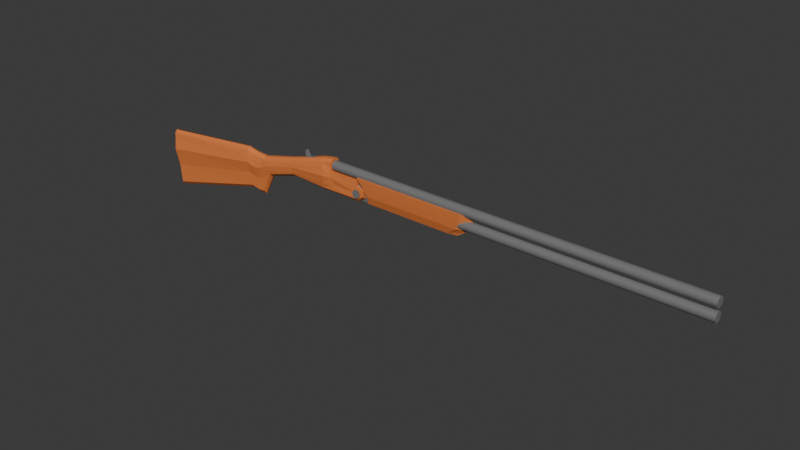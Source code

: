 # Source: shotgun.blend  (saved by Blender 4.0.36; exported with 4.5.12 LTS)
import bpy
from mathutils import Matrix  # noqa: F401  (used for matrix-valued properties, if any)

bpy.ops.wm.read_factory_settings(use_empty=True)
scene = bpy.context.scene
scene.name = 'Scene'

# ---- collections
col_collection = bpy.data.collections.new('Collection'); scene.collection.children.link(col_collection)

# ---- materials (node trees are filled in below, after node groups)
mat_metal = bpy.data.materials.new('Metal')
mat_metal.use_transparent_shadow = False
mat_wood = bpy.data.materials.new('Wood')
mat_wood.alpha_threshold = 0.0
mat_wood.use_transparent_shadow = False
mat_wood.roughness = 0.5
mat_wood.line_color = (0.0, 0.0, 0.0, 1.0)
mat_shell_casing = bpy.data.materials.new('Shell casing')
mat_shell_casing.use_transparent_shadow = False
mat_brass = bpy.data.materials.new('Brass')
mat_brass.use_transparent_shadow = False

# ---- material node trees
mat_metal.use_nodes = True; mat_metal.node_tree.nodes.clear()
_N = mat_metal.node_tree.nodes; _L = mat_metal.node_tree.links
n0 = _N.new('ShaderNodeBsdfPrincipled'); n0.name = 'Principled BSDF'; n0.location = (10, 300)
n0.inputs[0].default_value = (0.1838, 0.1838, 0.1838, 1.0)
n0.inputs[3].default_value = 1.45
n1 = _N.new('ShaderNodeOutputMaterial'); n1.name = 'Material Output'; n1.location = (300, 300)
_L.new(n0.outputs[0], n1.inputs[0])
n1.is_active_output = True
mat_wood.use_nodes = True; mat_wood.node_tree.nodes.clear()
_N = mat_wood.node_tree.nodes; _L = mat_wood.node_tree.links
n0 = _N.new('ShaderNodeOutputMaterial'); n0.name = 'Material Output'; n0.location = (300, 300)
n1 = _N.new('ShaderNodeBsdfPrincipled'); n1.name = 'Principled BSDF'; n1.location = (10, 300)
n1.inputs[0].default_value = (0.8005, 0.2161, 0.05494, 1.0)
n1.inputs[3].default_value = 1.45
_L.new(n1.outputs[0], n0.inputs[0])
n0.is_active_output = True
mat_shell_casing.use_nodes = True; mat_shell_casing.node_tree.nodes.clear()
_N = mat_shell_casing.node_tree.nodes; _L = mat_shell_casing.node_tree.links
n0 = _N.new('ShaderNodeBsdfPrincipled'); n0.name = 'Principled BSDF'; n0.location = (10, 300)
n0.inputs[0].default_value = (0.8003, 0.002885, 0.0, 1.0)
n0.inputs[2].default_value = 1.0
n0.inputs[3].default_value = 1.45
n1 = _N.new('ShaderNodeOutputMaterial'); n1.name = 'Material Output'; n1.location = (300, 300)
_L.new(n0.outputs[0], n1.inputs[0])
n1.is_active_output = True
mat_brass.use_nodes = True; mat_brass.node_tree.nodes.clear()
_N = mat_brass.node_tree.nodes; _L = mat_brass.node_tree.links
n0 = _N.new('ShaderNodeBsdfPrincipled'); n0.name = 'Principled BSDF'; n0.location = (10, 300)
n0.inputs[0].default_value = (0.8002, 0.6309, 0.08399, 1.0)
n0.inputs[1].default_value = 1.0
n0.inputs[2].default_value = 0.2398
n0.inputs[3].default_value = 1.45
n1 = _N.new('ShaderNodeOutputMaterial'); n1.name = 'Material Output'; n1.location = (300, 300)
_L.new(n0.outputs[0], n1.inputs[0])
n1.is_active_output = True

# ---- world
world_world = bpy.data.worlds.new('World'); scene.world = world_world
world_world.use_nodes = True; world_world.node_tree.nodes.clear()
_N = world_world.node_tree.nodes; _L = world_world.node_tree.links
n0 = _N.new('ShaderNodeOutputWorld'); n0.name = 'World Output'; n0.location = (300, 300)
n1 = _N.new('ShaderNodeBackground'); n1.name = 'Background'; n1.location = (10, 300)
n1.inputs[0].default_value = (0.05088, 0.05088, 0.05088, 1.0)
_L.new(n1.outputs[0], n0.inputs[0])
n0.is_active_output = True
world_world.color = (0.05088, 0.05088, 0.05088)
world_world.use_sun_shadow = False
world_world.sun_shadow_jitter_overblur = 0.0

# ---- meshes
me_cylinder = bpy.data.meshes.new('Cylinder')
me_cylinder.from_pydata([(-0.135, 0.03636, -0.02372), (1.65, 0.03636, -0.02372), (-0.135, 0.03566, -0.03081), (1.65, 0.03566, -0.03081), (-0.135, 0.03359, -0.03763), (1.65, 0.03359, -0.03763), (-0.135, 0.03023, -0.04392), (1.65, 0.03023, -0.04392), (-0.135, 0.02571, -0.04943), (1.65, 0.02571, -0.04943), (-0.135, 0.0202, -0.05395), (1.65, 0.0202, -0.05395), (-0.135, 0.01391, -0.05731), (1.65, 0.01391, -0.05731), (-0.135, 0.007093, -0.05938), (1.65, 0.007093, -0.05938), (-0.135, 1.795e-09, -0.06008), (1.65, 1.795e-09, -0.06008), (-0.135, -0.007093, -0.05938), (1.65, -0.007093, -0.05938), (-0.135, -0.01391, -0.05731), (1.65, -0.01391, -0.05731), (-0.135, -0.0202, -0.05395), (1.65, -0.0202, -0.05395), (-0.135, -0.02571, -0.04943), (1.65, -0.02571, -0.04943), (-0.135, -0.03023, -0.04392), (1.65, -0.03023, -0.04392), (-0.135, -0.03359, -0.03763), (1.65, -0.03359, -0.03763), (-0.135, -0.03566, -0.03081), (1.65, -0.03566, -0.03081), (-0.135, -0.03636, -0.02372), (1.65, -0.03636, -0.02372), (-0.135, -0.03566, -0.01662), (1.65, -0.03566, -0.01662), (-0.135, -0.03359, -0.009803), (1.65, -0.03359, -0.009803), (-0.135, -0.03023, -0.003517), (1.65, -0.03023, -0.003517), (-0.135, -0.02571, 0.001993), (1.65, -0.02571, 0.001993), (-0.135, -0.0202, 0.006514), (1.65, -0.0202, 0.006514), (-0.135, -0.01391, 0.009874), (1.65, -0.01391, 0.009874), (-0.135, -0.007093, 0.01194), (1.65, -0.007093, 0.01194), (-0.135, 1.795e-09, 0.01264), (1.65, 1.795e-09, 0.01264), (-0.135, 0.007093, 0.01194), (1.65, 0.007093, 0.01194), (-0.135, 0.01391, 0.009874), (1.65, 0.01391, 0.009874), (-0.135, 0.0202, 0.006514), (1.65, 0.0202, 0.006514), (-0.135, 0.02571, 0.001993), (1.65, 0.02571, 0.001993), (-0.135, 0.03023, -0.003517), (1.65, 0.03023, -0.003517), (-0.135, 0.03359, -0.009803), (1.65, 0.03359, -0.009803), (-0.135, 0.03566, -0.01662), (1.65, 0.03566, -0.01662), (-1.151, 0.03636, 0.07038), (1.65, 0.03636, 0.07038), (-1.151, 0.03566, 0.06329), (1.65, 0.03566, 0.06329), (-1.151, 0.03359, 0.05647), (1.65, 0.03359, 0.05647), (-1.151, 0.03023, 0.05018), (1.65, 0.03023, 0.05018), (-1.151, 0.02571, 0.04467), (1.65, 0.02571, 0.04467), (-1.151, 0.0202, 0.04015), (1.65, 0.0202, 0.04015), (-1.151, 0.01391, 0.03679), (1.65, 0.01391, 0.03679), (-1.151, 0.007093, 0.03472), (1.65, 0.007093, 0.03472), (-1.151, 1.795e-09, 0.03402), (1.65, 1.795e-09, 0.03402), (-1.151, -0.007093, 0.03472), (1.65, -0.007093, 0.03472), (-1.151, -0.01391, 0.03679), (1.65, -0.01391, 0.03679), (-1.151, -0.0202, 0.04015), (1.65, -0.0202, 0.04015), (-1.151, -0.02571, 0.04467), (1.65, -0.02571, 0.04467), (-1.151, -0.03023, 0.05018), (1.65, -0.03023, 0.05018), (-1.151, -0.03359, 0.05647), (1.65, -0.03359, 0.05647), (-1.151, -0.03566, 0.06329), (1.65, -0.03566, 0.06329), (-1.151, -0.03636, 0.07038), (1.65, -0.03636, 0.07038), (-1.151, -0.03566, 0.07747), (1.65, -0.03566, 0.07747), (-1.151, -0.03359, 0.08429), (1.65, -0.03359, 0.08429), (-1.151, -0.03023, 0.09058), (1.65, -0.03023, 0.09058), (-1.151, -0.02571, 0.09609), (1.65, -0.02571, 0.09609), (-1.151, -0.0202, 0.1006), (1.65, -0.0202, 0.1006), (-1.151, -0.01391, 0.104), (1.65, -0.01391, 0.104), (-1.151, -0.007093, 0.106), (1.65, -0.007093, 0.106), (-1.151, 1.795e-09, 0.1067), (1.65, 1.795e-09, 0.1067), (-1.151, 0.007093, 0.106), (1.65, 0.007093, 0.106), (-1.151, 0.01391, 0.104), (1.65, 0.01391, 0.104), (-1.151, 0.0202, 0.1006), (1.65, 0.0202, 0.1006), (-1.151, 0.02571, 0.09609), (1.65, 0.02571, 0.09609), (-1.151, 0.03023, 0.09058), (1.65, 0.03023, 0.09058), (-1.151, 0.03359, 0.08429), (1.65, 0.03359, 0.08429), (-1.151, 0.03566, 0.07747), (1.65, 0.03566, 0.07747), (-0.9197, -0.04725, 0.05922), (-0.9197, 0.04725, 0.05922), (-0.0627, -0.04725, 0.05922), (-0.0627, 0.04725, 0.05922), (-0.07997, 0.04125, -0.0001066), (-0.8709, 0.04125, -3.013e-05), (-0.8709, -0.04125, -3.014e-05), (-0.07997, -0.04125, -0.0001066), (-0.847, -0.01395, -0.1193), (-0.8403, -0.03336, -0.05928), (-0.8403, 0.03336, -0.05928), (-0.847, 0.01395, -0.1193), (-0.09893, -0.03336, -0.05943), (-0.1777, -0.01395, -0.1194), (-0.09893, 0.03336, -0.05943), (-0.1777, 0.01395, -0.1194), (-0.9197, 0.0, 0.05922), (0.02428, 0.0, 0.05922), (-0.8709, 0.0, -3.013e-05), (0.0002946, 0.0, -0.0001143), (-0.847, 0.0, -0.1193), (-0.02369, 0.0, -0.05945), (-0.1098, 0.0, -0.1194), (-0.01921, -0.02363, 0.05922), (-0.03984, -0.02063, -0.0001105), (-0.847, -0.006974, -0.1193), (-0.06131, -0.01668, -0.05944), (-0.9197, -0.02363, 0.05922), (-0.8709, -0.02063, -3.013e-05), (-0.8403, -0.01668, -0.05928), (-0.1438, -0.006974, -0.1194), (-0.9197, 0.02363, 0.05922), (-0.8709, 0.02063, -3.013e-05), (-0.8403, 0.01668, -0.05928), (-0.1438, 0.006974, -0.1194), (-0.01921, 0.02363, 0.05922), (-0.03984, 0.02063, -0.0001105), (-0.847, 0.006974, -0.1193), (-0.06131, 0.01668, -0.05944), (-0.957, -0.02063, -3.013e-05), (-0.957, 0.0, -3.013e-05), (-0.9888, -0.01668, -0.05928), (-0.9888, 0.0, -0.05928), (-0.9671, 0.006974, -0.1193), (-0.9671, 0.0, -0.1193), (-0.9671, -0.006974, -0.1193), (-0.957, 0.02063, -3.013e-05), (-0.9888, 0.01668, -0.05928), (-1.151, 0.02863, 0.07038), (-1.151, 0.02808, 0.06479), (-1.151, 0.02645, 0.05942), (-1.151, 0.02381, 0.05447), (-1.151, 0.02025, 0.05013), (-1.151, 0.01591, 0.04657), (-1.151, 0.01096, 0.04393), (-1.151, 0.005586, 0.0423), (-1.151, 1.376e-09, 0.04175), (-1.151, -0.005586, 0.0423), (-1.151, -0.01096, 0.04393), (-1.151, -0.01591, 0.04657), (-1.151, -0.02025, 0.05013), (-1.151, -0.02381, 0.05447), (-1.151, -0.02645, 0.05942), (-1.151, -0.02808, 0.06479), (-1.151, -0.02863, 0.07038), (-1.151, -0.02808, 0.07597), (-1.151, -0.02645, 0.08134), (-1.151, -0.02381, 0.08629), (-1.151, -0.02025, 0.09063), (-1.151, -0.01591, 0.09419), (-1.151, -0.01096, 0.09683), (-1.151, -0.005586, 0.09846), (-1.151, 1.376e-09, 0.09901), (-1.151, 0.005586, 0.09846), (-1.151, 0.01096, 0.09683), (-1.151, 0.01591, 0.09419), (-1.151, 0.02025, 0.09063), (-1.151, 0.02381, 0.08629), (-1.151, 0.02645, 0.08134), (-1.151, 0.02808, 0.07597), (-1.025, 0.02863, 0.07038), (-1.025, 0.02808, 0.06479), (-1.025, 0.02645, 0.05942), (-1.025, 0.02381, 0.05447), (-1.025, 0.02025, 0.05013), (-1.025, 0.01591, 0.04657), (-1.025, 0.01096, 0.04393), (-1.025, 0.005586, 0.0423), (-1.025, -1.369e-07, 0.04175), (-1.025, -0.005586, 0.0423), (-1.025, -0.01096, 0.04393), (-1.025, -0.01591, 0.04657), (-1.025, -0.02025, 0.05013), (-1.025, -0.02381, 0.05447), (-1.025, -0.02645, 0.05942), (-1.025, -0.02808, 0.06479), (-1.025, -0.02863, 0.07038), (-1.025, -0.02808, 0.07597), (-1.025, -0.02645, 0.08134), (-1.025, -0.02381, 0.08629), (-1.025, -0.02025, 0.09063), (-1.025, -0.01591, 0.09419), (-1.025, -0.01096, 0.09683), (-1.025, -0.005586, 0.09846), (-1.025, -1.369e-07, 0.09901), (-1.025, 0.005586, 0.09846), (-1.025, 0.01096, 0.09683), (-1.025, 0.01591, 0.09419), (-1.025, 0.02025, 0.09063), (-1.025, 0.02381, 0.08629), (-1.025, 0.02645, 0.08134), (-1.025, 0.02808, 0.07597)], [], [(0, 1, 3, 2), (2, 3, 5, 4), (4, 5, 7, 6), (6, 7, 9, 8), (8, 9, 11, 10), (10, 11, 13, 12), (12, 13, 15, 14), (14, 15, 17, 16), (16, 17, 19, 18), (18, 19, 21, 20), (20, 21, 23, 22), (22, 23, 25, 24), (24, 25, 27, 26), (26, 27, 29, 28), (28, 29, 31, 30), (30, 31, 33, 32), (32, 33, 35, 34), (34, 35, 37, 36), (36, 37, 39, 38), (38, 39, 41, 40), (40, 41, 43, 42), (42, 43, 45, 44), (44, 45, 47, 46), (46, 47, 49, 48), (48, 49, 51, 50), (50, 51, 53, 52), (52, 53, 55, 54), (54, 55, 57, 56), (56, 57, 59, 58), (58, 59, 61, 60), (3, 1, 63, 61, 59, 57, 55, 53, 51, 49, 47, 45, 43, 41, 39, 37, 35, 33, 31, 29, 27, 25, 23, 21, 19, 17, 15, 13, 11, 9, 7, 5), (60, 61, 63, 62), (62, 63, 1, 0), (0, 2, 4, 6, 8, 10, 12, 14, 16, 18, 20, 22, 24, 26, 28, 30, 32, 34, 36, 38, 40, 42, 44, 46, 48, 50, 52, 54, 56, 58, 60, 62), (64, 65, 67, 66), (66, 67, 69, 68), (68, 69, 71, 70), (70, 71, 73, 72), (72, 73, 75, 74), (74, 75, 77, 76), (76, 77, 79, 78), (78, 79, 81, 80), (80, 81, 83, 82), (82, 83, 85, 84), (84, 85, 87, 86), (86, 87, 89, 88), (88, 89, 91, 90), (90, 91, 93, 92), (92, 93, 95, 94), (94, 95, 97, 96), (96, 97, 99, 98), (98, 99, 101, 100), (100, 101, 103, 102), (102, 103, 105, 104), (104, 105, 107, 106), (106, 107, 109, 108), (108, 109, 111, 110), (110, 111, 113, 112), (112, 113, 115, 114), (114, 115, 117, 116), (116, 117, 119, 118), (118, 119, 121, 120), (120, 121, 123, 122), (122, 123, 125, 124), (67, 65, 127, 125, 123, 121, 119, 117, 115, 113, 111, 109, 107, 105, 103, 101, 99, 97, 95, 93, 91, 89, 87, 85, 83, 81, 79, 77, 75, 73, 71, 69), (124, 125, 127, 126), (126, 127, 65, 64), (80, 82, 185, 184), (160, 159, 129, 133), (140, 135, 134, 137), (152, 151, 130, 135), (133, 129, 131, 132), (151, 155, 128, 130), (135, 130, 128, 134), (161, 138, 139, 165), (138, 142, 143, 139), (154, 140, 141, 158), (140, 137, 136, 141), (165, 139, 143, 162), (138, 133, 132, 142), (154, 152, 135, 140), (161, 160, 133, 138), (146, 160, 174, 168), (166, 164, 147, 149), (153, 148, 150, 158), (166, 149, 150, 162), (160, 161, 175, 174), (163, 159, 144, 145), (164, 163, 145, 147), (156, 155, 144, 146), (134, 128, 155, 156), (137, 157, 153, 136), (136, 153, 158, 141), (137, 134, 156, 157), (149, 147, 152, 154), (149, 154, 158, 150), (145, 144, 155, 151), (147, 145, 151, 152), (132, 131, 163, 164), (131, 129, 159, 163), (142, 166, 162, 143), (142, 132, 164, 166), (156, 146, 168, 167), (148, 165, 162, 150), (161, 165, 171, 175), (146, 144, 159, 160), (169, 167, 168, 170), (169, 170, 172, 173), (170, 168, 174, 175), (170, 175, 171, 172), (148, 153, 173, 172), (157, 156, 167, 169), (165, 148, 172, 171), (153, 157, 169, 173), (187, 188, 220, 219), (98, 100, 194, 193), (116, 118, 203, 202), (72, 74, 181, 180), (90, 92, 190, 189), (108, 110, 199, 198), (64, 66, 177, 176), (126, 64, 176, 207), (82, 84, 186, 185), (100, 102, 195, 194), (118, 120, 204, 203), (74, 76, 182, 181), (92, 94, 191, 190), (110, 112, 200, 199), (66, 68, 178, 177), (84, 86, 187, 186), (102, 104, 196, 195), (120, 122, 205, 204), (76, 78, 183, 182), (94, 96, 192, 191), (112, 114, 201, 200), (68, 70, 179, 178), (86, 88, 188, 187), (104, 106, 197, 196), (122, 124, 206, 205), (78, 80, 184, 183), (96, 98, 193, 192), (114, 116, 202, 201), (70, 72, 180, 179), (88, 90, 189, 188), (106, 108, 198, 197), (124, 126, 207, 206), (208, 209, 210, 211, 212, 213, 214, 215, 216, 217, 218, 219, 220, 221, 222, 223, 224, 225, 226, 227, 228, 229, 230, 231, 232, 233, 234, 235, 236, 237, 238, 239), (201, 202, 234, 233), (188, 189, 221, 220), (202, 203, 235, 234), (189, 190, 222, 221), (176, 177, 209, 208), (203, 204, 236, 235), (190, 191, 223, 222), (177, 178, 210, 209), (204, 205, 237, 236), (191, 192, 224, 223), (178, 179, 211, 210), (205, 206, 238, 237), (192, 193, 225, 224), (179, 180, 212, 211), (206, 207, 239, 238), (193, 194, 226, 225), (180, 181, 213, 212), (207, 176, 208, 239), (194, 195, 227, 226), (181, 182, 214, 213), (195, 196, 228, 227), (182, 183, 215, 214), (196, 197, 229, 228), (183, 184, 216, 215), (197, 198, 230, 229), (184, 185, 217, 216), (198, 199, 231, 230), (185, 186, 218, 217), (199, 200, 232, 231), (186, 187, 219, 218), (200, 201, 233, 232)])
me_cylinder.polygons.foreach_set('material_index', [0, 0, 0, 0, 0, 0, 0, 0, 0, 0, 0, 0, 0, 0, 0, 0, 0, 0, 0, 0, 0, 0, 0, 0, 0, 0, 0, 0, 0, 0, 0, 0, 0, 0, 0, 0, 0, 0, 0, 0, 0, 0, 0, 0, 0, 0, 0, 0, 0, 0, 0, 0, 0, 0, 0, 0, 0, 0, 0, 0, 0, 0, 0, 0, 0, 0, 0, 0, 1, 1, 1, 1, 1, 1, 1, 1, 1, 1, 1, 1, 1, 1, 0, 1, 1, 1, 0, 1, 1, 1, 1, 1, 1, 1, 1, 1, 1, 1, 1, 1, 1, 1, 0, 1, 0, 1, 0, 1, 0, 1, 0, 0, 0, 0, 0, 0, 0, 0, 0, 0, 0, 0, 0, 0, 0, 0, 0, 0, 0, 0, 0, 0, 0, 0, 0, 0, 0, 0, 0, 0, 0, 0, 0, 0, 0, 0, 0, 0, 0, 0, 0, 0, 0, 0, 0, 0, 0, 0, 0, 0, 0, 0, 0, 0, 0, 0, 0, 0, 0, 0, 0, 0, 0, 0, 0, 0, 0, 0])
_uv = me_cylinder.uv_layers.new(name='UVMap')
_uv.uv.foreach_set('vector', [1.0, 0.5, 1.0, 1.0, 0.9688, 1.0, 0.9688, 0.5, 0.9688, 0.5, 0.9688, 1.0, 0.9375, 1.0, 0.9375, 0.5, 0.9375, 0.5, 0.9375, 1.0, 0.9062, 1.0, 0.9062, 0.5, 0.9062, 0.5, 0.9062, 1.0, 0.875, 1.0, 0.875, 0.5, 0.875, 0.5, 0.875, 1.0, 0.8438, 1.0, 0.8438, 0.5, 0.8438, 0.5, 0.8438, 1.0, 0.8125, 1.0, 0.8125, 0.5, 0.8125, 0.5, 0.8125, 1.0, 0.7812, 1.0, 0.7812, 0.5, 0.7812, 0.5, 0.7812, 1.0, 0.75, 1.0, 0.75, 0.5, 0.75, 0.5, 0.75, 1.0, 0.7188, 1.0, 0.7188, 0.5, 0.7188, 0.5, 0.7188, 1.0, 0.6875, 1.0, 0.6875, 0.5, 0.6875, 0.5, 0.6875, 1.0, 0.6562, 1.0, 0.6562, 0.5, 0.6562, 0.5, 0.6562, 1.0, 0.625, 1.0, 0.625, 0.5, 0.625, 0.5, 0.625, 1.0, 0.5938, 1.0, 0.5938, 0.5, 0.5938, 0.5, 0.5938, 1.0, 0.5625, 1.0, 0.5625, 0.5, 0.5625, 0.5, 0.5625, 1.0, 0.5312, 1.0, 0.5312, 0.5, 0.5312, 0.5, 0.5312, 1.0, 0.5, 1.0, 0.5, 0.5, 0.5, 0.5, 0.5, 1.0, 0.4688, 1.0, 0.4688, 0.5, 0.4688, 0.5, 0.4688, 1.0, 0.4375, 1.0, 0.4375, 0.5, 0.4375, 0.5, 0.4375, 1.0, 0.4062, 1.0, 0.4062, 0.5, 0.4062, 0.5, 0.4062, 1.0, 0.375, 1.0, 0.375, 0.5, 0.375, 0.5, 0.375, 1.0, 0.3438, 1.0, 0.3438, 0.5, 0.3438, 0.5, 0.3438, 1.0, 0.3125, 1.0, 0.3125, 0.5, 0.3125, 0.5, 0.3125, 1.0, 0.2812, 1.0, 0.2812, 0.5, 0.2812, 0.5, 0.2812, 1.0, 0.25, 1.0, 0.25, 0.5, 0.25, 0.5, 0.25, 1.0, 0.2188, 1.0, 0.2188, 0.5, 0.2188, 0.5, 0.2188, 1.0, 0.1875, 1.0, 0.1875, 0.5, 0.1875, 0.5, 0.1875, 1.0, 0.1562, 1.0, 0.1562, 0.5, 0.1562, 0.5, 0.1562, 1.0, 0.125, 1.0, 0.125, 0.5, 0.125, 0.5, 0.125, 1.0, 0.09375, 1.0, 0.09375, 0.5, 0.09375, 0.5, 0.09375, 1.0, 0.0625, 1.0, 0.0625, 0.5, 0.2968, 0.4854, 0.25, 0.49, 0.2032, 0.4854, 0.1582, 0.4717, 0.1167, 0.4496, 0.08029, 0.4197, 0.05045, 0.3833, 0.02827, 0.3418, 0.01461, 0.2968, 0.01, 0.25, 0.01461, 0.2032, 0.02827, 0.1582, 0.05045, 0.1167, 0.08029, 0.08029, 0.1167, 0.05045, 0.1582, 0.02827, 0.2032, 0.01461, 0.25, 0.01, 0.2968, 0.01461, 0.3418, 0.02827, 0.3833, 0.05045, 0.4197, 0.08029, 0.4496, 0.1167, 0.4717, 0.1582, 0.4854, 0.2032, 0.49, 0.25, 0.4854, 0.2968, 0.4717, 0.3418, 0.4496, 0.3833, 0.4197, 0.4197, 0.3833, 0.4496, 0.3418, 0.4717, 0.0625, 0.5, 0.0625, 1.0, 0.03125, 1.0, 0.03125, 0.5, 0.03125, 0.5, 0.03125, 1.0, 0.0, 1.0, 0.0, 0.5, 0.75, 0.49, 0.7968, 0.4854, 0.8418, 0.4717, 0.8833, 0.4496, 0.9197, 0.4197, 0.9496, 0.3833, 0.9717, 0.3418, 0.9854, 0.2968, 0.99, 0.25, 0.9854, 0.2032, 0.9717, 0.1582, 0.9496, 0.1167, 0.9197, 0.08029, 0.8833, 0.05045, 0.8418, 0.02827, 0.7968, 0.01461, 0.75, 0.01, 0.7032, 0.01461, 0.6582, 0.02827, 0.6167, 0.05045, 0.5803, 0.08029, 0.5504, 0.1167, 0.5283, 0.1582, 0.5146, 0.2032, 0.51, 0.25, 0.5146, 0.2968, 0.5283, 0.3418, 0.5504, 0.3833, 0.5803, 0.4197, 0.6167, 0.4496, 0.6582, 0.4717, 0.7032, 0.4854, 1.0, 0.5, 1.0, 1.0, 0.9688, 1.0, 0.9688, 0.5, 0.9688, 0.5, 0.9688, 1.0, 0.9375, 1.0, 0.9375, 0.5, 0.9375, 0.5, 0.9375, 1.0, 0.9062, 1.0, 0.9062, 0.5, 0.9062, 0.5, 0.9062, 1.0, 0.875, 1.0, 0.875, 0.5, 0.875, 0.5, 0.875, 1.0, 0.8438, 1.0, 0.8438, 0.5, 0.8438, 0.5, 0.8438, 1.0, 0.8125, 1.0, 0.8125, 0.5, 0.8125, 0.5, 0.8125, 1.0, 0.7812, 1.0, 0.7812, 0.5, 0.7812, 0.5, 0.7812, 1.0, 0.75, 1.0, 0.75, 0.5, 0.75, 0.5, 0.75, 1.0, 0.7188, 1.0, 0.7188, 0.5, 0.7188, 0.5, 0.7188, 1.0, 0.6875, 1.0, 0.6875, 0.5, 0.6875, 0.5, 0.6875, 1.0, 0.6562, 1.0, 0.6562, 0.5, 0.6562, 0.5, 0.6562, 1.0, 0.625, 1.0, 0.625, 0.5, 0.625, 0.5, 0.625, 1.0, 0.5938, 1.0, 0.5938, 0.5, 0.5938, 0.5, 0.5938, 1.0, 0.5625, 1.0, 0.5625, 0.5, 0.5625, 0.5, 0.5625, 1.0, 0.5312, 1.0, 0.5312, 0.5, 0.5312, 0.5, 0.5312, 1.0, 0.5, 1.0, 0.5, 0.5, 0.5, 0.5, 0.5, 1.0, 0.4688, 1.0, 0.4688, 0.5, 0.4688, 0.5, 0.4688, 1.0, 0.4375, 1.0, 0.4375, 0.5, 0.4375, 0.5, 0.4375, 1.0, 0.4062, 1.0, 0.4062, 0.5, 0.4062, 0.5, 0.4062, 1.0, 0.375, 1.0, 0.375, 0.5, 0.375, 0.5, 0.375, 1.0, 0.3438, 1.0, 0.3438, 0.5, 0.3438, 0.5, 0.3438, 1.0, 0.3125, 1.0, 0.3125, 0.5, 0.3125, 0.5, 0.3125, 1.0, 0.2812, 1.0, 0.2812, 0.5, 0.2812, 0.5, 0.2812, 1.0, 0.25, 1.0, 0.25, 0.5, 0.25, 0.5, 0.25, 1.0, 0.2188, 1.0, 0.2188, 0.5, 0.2188, 0.5, 0.2188, 1.0, 0.1875, 1.0, 0.1875, 0.5, 0.1875, 0.5, 0.1875, 1.0, 0.1562, 1.0, 0.1562, 0.5, 0.1562, 0.5, 0.1562, 1.0, 0.125, 1.0, 0.125, 0.5, 0.125, 0.5, 0.125, 1.0, 0.09375, 1.0, 0.09375, 0.5, 0.09375, 0.5, 0.09375, 1.0, 0.0625, 1.0, 0.0625, 0.5, 0.2968, 0.4854, 0.25, 0.49, 0.2032, 0.4854, 0.1582, 0.4717, 0.1167, 0.4496, 0.08029, 0.4197, 0.05045, 0.3833, 0.02827, 0.3418, 0.01461, 0.2968, 0.01, 0.25, 0.01461, 0.2032, 0.02827, 0.1582, 0.05045, 0.1167, 0.08029, 0.08029, 0.1167, 0.05045, 0.1582, 0.02827, 0.2032, 0.01461, 0.25, 0.01, 0.2968, 0.01461, 0.3418, 0.02827, 0.3833, 0.05045, 0.4197, 0.08029, 0.4496, 0.1167, 0.4717, 0.1582, 0.4854, 0.2032, 0.49, 0.25, 0.4854, 0.2968, 0.4717, 0.3418, 0.4496, 0.3833, 0.4197, 0.4197, 0.3833, 0.4496, 0.3418, 0.4717, 0.0625, 0.5, 0.0625, 1.0, 0.03125, 1.0, 0.03125, 0.5, 0.03125, 0.5, 0.03125, 1.0, 0.0, 1.0, 0.0, 0.5, 0.75, 0.5, 0.7188, 0.5, 0.7188, 0.5, 0.75, 0.5, 0.5739, 0.1875, 0.625, 0.1875, 0.625, 0.25, 0.5739, 0.25, 0.5226, 0.773, 0.5738, 0.773, 0.5739, 1.0, 0.5228, 1.0, 0.5738, 0.699, 0.6316, 0.6925, 0.6381, 0.7599, 0.5738, 0.773, 0.5739, 0.25, 0.625, 0.25, 0.6381, 0.4901, 0.5738, 0.477, 0.6316, 0.6925, 0.875, 0.6875, 0.875, 0.75, 0.6381, 0.7599, 0.5738, 0.773, 0.6381, 0.7599, 0.625, 1.0, 0.5739, 1.0, 0.4711, 0.4375, 0.4711, 0.25, 0.4711, 0.5181, 0.4711, 0.5715, 0.5228, 0.25, 0.5226, 0.477, 0.4709, 0.5782, 0.4711, 0.5181, 0.5226, 0.699, 0.5226, 0.773, 0.4709, 0.6718, 0.4709, 0.6484, 0.5226, 0.773, 0.5228, 1.0, 0.4711, 0.7319, 0.4709, 0.6718, 0.4711, 0.5715, 0.4711, 0.5181, 0.4709, 0.5782, 0.4709, 0.6016, 0.5228, 0.25, 0.5739, 0.25, 0.5738, 0.477, 0.5226, 0.477, 0.5226, 0.699, 0.5738, 0.699, 0.5738, 0.773, 0.5226, 0.773, 0.5228, 0.1875, 0.5739, 0.1875, 0.5739, 0.25, 0.5228, 0.25, 0.5739, 0.125, 0.5739, 0.1875, 0.5739, 0.1875, 0.5629, 0.125, 0.5226, 0.551, 0.5738, 0.551, 0.5738, 0.625, 0.5226, 0.625, 0.4711, 0.6785, 0.4711, 0.625, 0.4709, 0.625, 0.4709, 0.6484, 0.5226, 0.551, 0.5226, 0.625, 0.4709, 0.625, 0.4709, 0.6016, 0.5739, 0.1875, 0.5228, 0.1875, 0.5228, 0.1875, 0.5739, 0.1875, 0.6316, 0.5575, 0.875, 0.5625, 0.875, 0.625, 0.625, 0.625, 0.5738, 0.551, 0.6316, 0.5575, 0.625, 0.625, 0.5738, 0.625, 0.5739, 0.0625, 0.625, 0.0625, 0.625, 0.125, 0.5739, 0.125, 0.5739, 0.0, 0.625, 0.0, 0.625, 0.0625, 0.5739, 0.0625, 0.4711, 1.0, 0.4711, 0.8125, 0.4711, 0.6785, 0.4711, 0.7319, 0.4711, 0.7319, 0.4711, 0.6785, 0.4709, 0.6484, 0.4709, 0.6718, 0.5228, 0.0, 0.5739, 0.0, 0.5739, 0.0625, 0.5228, 0.0625, 0.5226, 0.625, 0.5738, 0.625, 0.5738, 0.699, 0.5226, 0.699, 0.5226, 0.625, 0.5226, 0.699, 0.4709, 0.6484, 0.4709, 0.625, 0.625, 0.625, 0.875, 0.625, 0.875, 0.6875, 0.6316, 0.6925, 0.5738, 0.625, 0.625, 0.625, 0.6316, 0.6925, 0.5738, 0.699, 0.5738, 0.477, 0.6381, 0.4901, 0.6316, 0.5575, 0.5738, 0.551, 0.6381, 0.4901, 0.875, 0.5, 0.875, 0.5625, 0.6316, 0.5575, 0.5226, 0.477, 0.5226, 0.551, 0.4709, 0.6016, 0.4709, 0.5782, 0.5226, 0.477, 0.5738, 0.477, 0.5738, 0.551, 0.5226, 0.551, 0.5739, 0.0625, 0.5739, 0.125, 0.5629, 0.125, 0.5739, 0.0625, 0.4711, 0.625, 0.4711, 0.5715, 0.4709, 0.6016, 0.4709, 0.625, 0.4711, 0.4375, 0.4711, 0.5715, 0.4711, 0.5715, 0.4711, 0.4375, 0.5739, 0.125, 0.625, 0.125, 0.625, 0.1875, 0.5739, 0.1875, 0.5228, 0.0625, 0.5739, 0.0625, 0.5629, 0.125, 0.5228, 0.125, 0.4711, 0.8125, 0.4711, 0.625, 0.4711, 0.625, 0.4711, 0.6785, 0.5228, 0.125, 0.5629, 0.125, 0.5739, 0.1875, 0.5228, 0.1875, 0.4711, 0.625, 0.4711, 0.4375, 0.4711, 0.5715, 0.4711, 0.625, 0.4711, 0.625, 0.4711, 0.6785, 0.4711, 0.6785, 0.4711, 0.625, 0.5228, 0.0625, 0.5739, 0.0625, 0.5739, 0.0625, 0.5228, 0.0625, 0.4711, 0.5715, 0.4711, 0.625, 0.4711, 0.625, 0.4711, 0.5715, 0.4711, 0.6785, 0.4711, 0.8125, 0.4711, 0.8125, 0.4711, 0.6785, 0.6562, 0.5, 0.625, 0.5, 0.625, 0.5, 0.6562, 0.5, 0.4688, 0.5, 0.4375, 0.5, 0.4375, 0.5, 0.4688, 0.5, 0.1875, 0.5, 0.1562, 0.5, 0.1562, 0.5, 0.1875, 0.5, 0.875, 0.5, 0.8438, 0.5, 0.8438, 0.5, 0.875, 0.5, 0.5938, 0.5, 0.5625, 0.5, 0.5625, 0.5, 0.5938, 0.5, 0.3125, 0.5, 0.2812, 0.5, 0.2812, 0.5, 0.3125, 0.5, 1.0, 0.5, 0.9688, 0.5, 0.9688, 0.5, 1.0, 0.5, 0.03125, 0.5, 0.0, 0.5, 0.0, 0.5, 0.03125, 0.5, 0.7188, 0.5, 0.6875, 0.5, 0.6875, 0.5, 0.7188, 0.5, 0.4375, 0.5, 0.4062, 0.5, 0.4062, 0.5, 0.4375, 0.5, 0.1562, 0.5, 0.125, 0.5, 0.125, 0.5, 0.1562, 0.5, 0.8438, 0.5, 0.8125, 0.5, 0.8125, 0.5, 0.8438, 0.5, 0.5625, 0.5, 0.5312, 0.5, 0.5312, 0.5, 0.5625, 0.5, 0.2812, 0.5, 0.25, 0.5, 0.25, 0.5, 0.2812, 0.5, 0.9688, 0.5, 0.9375, 0.5, 0.9375, 0.5, 0.9688, 0.5, 0.6875, 0.5, 0.6562, 0.5, 0.6562, 0.5, 0.6875, 0.5, 0.4062, 0.5, 0.375, 0.5, 0.375, 0.5, 0.4062, 0.5, 0.125, 0.5, 0.09375, 0.5, 0.09375, 0.5, 0.125, 0.5, 0.8125, 0.5, 0.7812, 0.5, 0.7812, 0.5, 0.8125, 0.5, 0.5312, 0.5, 0.5, 0.5, 0.5, 0.5, 0.5312, 0.5, 0.25, 0.5, 0.2188, 0.5, 0.2188, 0.5, 0.25, 0.5, 0.9375, 0.5, 0.9062, 0.5, 0.9062, 0.5, 0.9375, 0.5, 0.6562, 0.5, 0.625, 0.5, 0.625, 0.5, 0.6562, 0.5, 0.375, 0.5, 0.3438, 0.5, 0.3438, 0.5, 0.375, 0.5, 0.09375, 0.5, 0.0625, 0.5, 0.0625, 0.5, 0.09375, 0.5, 0.7812, 0.5, 0.75, 0.5, 0.75, 0.5, 0.7812, 0.5, 0.5, 0.5, 0.4688, 0.5, 0.4688, 0.5, 0.5, 0.5, 0.2188, 0.5, 0.1875, 0.5, 0.1875, 0.5, 0.2188, 0.5, 0.9062, 0.5, 0.875, 0.5, 0.875, 0.5, 0.9062, 0.5, 0.625, 0.5, 0.5938, 0.5, 0.5938, 0.5, 0.625, 0.5, 0.3438, 0.5, 0.3125, 0.5, 0.3125, 0.5, 0.3438, 0.5, 0.0625, 0.5, 0.03125, 0.5, 0.03125, 0.5, 0.0625, 0.5, 0.75, 0.49, 0.7968, 0.4854, 0.8418, 0.4717, 0.8833, 0.4496, 0.9197, 0.4197, 0.9496, 0.3833, 0.9717, 0.3418, 0.9854, 0.2968, 0.99, 0.25, 0.9854, 0.2032, 0.9717, 0.1582, 0.9496, 0.1167, 0.9197, 0.08029, 0.8833, 0.05045, 0.8418, 0.02827, 0.7968, 0.01461, 0.75, 0.01, 0.7032, 0.01461, 0.6582, 0.02827, 0.6167, 0.05045, 0.5803, 0.08029, 0.5504, 0.1167, 0.5283, 0.1582, 0.5146, 0.2032, 0.51, 0.25, 0.5146, 0.2968, 0.5283, 0.3418, 0.5504, 0.3833, 0.5803, 0.4197, 0.6167, 0.4496, 0.6582, 0.4717, 0.7032, 0.4854, 0.2188, 0.5, 0.1875, 0.5, 0.1875, 0.5, 0.2188, 0.5, 0.625, 0.5, 0.5938, 0.5, 0.5938, 0.5, 0.625, 0.5, 0.1875, 0.5, 0.1562, 0.5, 0.1562, 0.5, 0.1875, 0.5, 0.5938, 0.5, 0.5625, 0.5, 0.5625, 0.5, 0.5938, 0.5, 1.0, 0.5, 0.9688, 0.5, 0.9688, 0.5, 1.0, 0.5, 0.1562, 0.5, 0.125, 0.5, 0.125, 0.5, 0.1562, 0.5, 0.5625, 0.5, 0.5312, 0.5, 0.5312, 0.5, 0.5625, 0.5, 0.9688, 0.5, 0.9375, 0.5, 0.9375, 0.5, 0.9688, 0.5, 0.125, 0.5, 0.09375, 0.5, 0.09375, 0.5, 0.125, 0.5, 0.5312, 0.5, 0.5, 0.5, 0.5, 0.5, 0.5312, 0.5, 0.9375, 0.5, 0.9062, 0.5, 0.9062, 0.5, 0.9375, 0.5, 0.09375, 0.5, 0.0625, 0.5, 0.0625, 0.5, 0.09375, 0.5, 0.5, 0.5, 0.4688, 0.5, 0.4688, 0.5, 0.5, 0.5, 0.9062, 0.5, 0.875, 0.5, 0.875, 0.5, 0.9062, 0.5, 0.0625, 0.5, 0.03125, 0.5, 0.03125, 0.5, 0.0625, 0.5, 0.4688, 0.5, 0.4375, 0.5, 0.4375, 0.5, 0.4688, 0.5, 0.875, 0.5, 0.8438, 0.5, 0.8438, 0.5, 0.875, 0.5, 0.03125, 0.5, 0.0, 0.5, 0.0, 0.5, 0.03125, 0.5, 0.4375, 0.5, 0.4062, 0.5, 0.4062, 0.5, 0.4375, 0.5, 0.8438, 0.5, 0.8125, 0.5, 0.8125, 0.5, 0.8438, 0.5, 0.4062, 0.5, 0.375, 0.5, 0.375, 0.5, 0.4062, 0.5, 0.8125, 0.5, 0.7812, 0.5, 0.7812, 0.5, 0.8125, 0.5, 0.375, 0.5, 0.3438, 0.5, 0.3438, 0.5, 0.375, 0.5, 0.7812, 0.5, 0.75, 0.5, 0.75, 0.5, 0.7812, 0.5, 0.3438, 0.5, 0.3125, 0.5, 0.3125, 0.5, 0.3438, 0.5, 0.75, 0.5, 0.7188, 0.5, 0.7188, 0.5, 0.75, 0.5, 0.3125, 0.5, 0.2812, 0.5, 0.2812, 0.5, 0.3125, 0.5, 0.7188, 0.5, 0.6875, 0.5, 0.6875, 0.5, 0.7188, 0.5, 0.2812, 0.5, 0.25, 0.5, 0.25, 0.5, 0.2812, 0.5, 0.6875, 0.5, 0.6562, 0.5, 0.6562, 0.5, 0.6875, 0.5, 0.25, 0.5, 0.2188, 0.5, 0.2188, 0.5, 0.25, 0.5])
me_cylinder.materials.append(mat_metal)
me_cylinder.materials.append(mat_wood)
me_cylinder.update()
me_cube_002 = bpy.data.meshes.new('Cube.002')
me_cube_002.from_pydata([(0.09351, -0.05325, 0.03048), (0.1309, -0.04618, 0.03095), (0.1716, -0.03918, -0.05743), (0.3605, -0.03906, 0.03195), (0.3609, -0.03906, -0.05661), (0.1311, -0.04926, -0.007424), (0.07164, -0.06007, -0.00817), (0.3607, -0.03906, -0.006426), (0.4175, -0.03906, -0.05672), (0.4173, -0.03906, -0.02831), (-0.2509, -0.04638, -0.03827), (0.05635, -0.04934, -0.06532), (0.1425, -0.04066, -0.07425), (0.361, -0.03906, -0.08435), (0.4176, -0.03906, -0.06924), (-0.2431, -0.04129, -0.07479), (0.06526, -0.05043, 0.04658), (0.1316, -0.0417, 0.05994), (-0.2567, -0.04363, -0.01246), (-0.5073, -0.04638, -0.1061), (-0.493, -0.04039, -0.1446), (-0.5192, -0.04305, -0.0792), (-0.5749, -0.04638, -0.1378), (-0.5714, -0.0293, -0.2221), (-0.5736, -0.03989, -0.09474), (-0.6346, -0.04638, -0.1455), (-0.6284, -0.02918, -0.2302), (-0.6339, -0.03792, -0.09485), (-0.6972, -0.04638, -0.1265), (-0.6898, -0.02897, -0.2121), (-0.7015, -0.03805, -0.07649), (-1.513, -0.04638, -0.2449), (-1.501, -0.02537, -0.3782), (-1.519, -0.03251, -0.1742), (0.03285, -0.0003303, 0.106), (0.1309, 0.000712, 0.03098), (0.1332, -0.0001004, 0.1234), (0.0353, 0.001718, -0.1236), (0.1315, 0.002093, -0.1242), (0.3605, 0.001584, 0.03194), (0.3611, 0.002961, -0.1229), (0.3607, 0.001925, -0.006429), (0.4178, 0.002856, -0.08664), (0.4175, 0.00259, -0.05672), (0.4173, 0.002337, -0.02831), (-0.264, -0.000703, 0.01979), (-0.2351, 0.0005791, -0.1121), (0.4176, 0.002701, -0.06924), (0.1316, 0.0004576, 0.05994), (-0.535, -0.001159, -0.04592), (-0.4786, 0.0002849, -0.1841), (-0.5743, -0.001355, -0.04074), (-0.5564, 0.001423, -0.346), (-0.6362, -0.001651, -0.0342), (-0.6053, 0.001272, -0.35), (-0.7066, -0.002075, -0.01685), (-0.6795, 0.0008377, -0.3331), (-1.526, -0.004489, -0.09884), (-1.485, -0.0003732, -0.5448), (-1.501, -0.001911, -0.3782), (-1.519, -0.003794, -0.1742), (-1.513, -0.003143, -0.2448), (0.03284, -0.01833, 0.106), (0.04366, -0.04044, 0.08619), (0.1332, -0.01833, 0.1235), (0.1326, -0.03906, 0.1017), (0.04245, -0.04022, -0.1038), (0.0353, -0.01833, -0.1236), (0.1315, -0.01833, -0.1242), (0.136, -0.03907, -0.1041), (0.3611, -0.03906, -0.1026), (0.3611, -0.01833, -0.1229), (0.4176, -0.03906, -0.06924), (0.4178, -0.01833, -0.08664), (-0.264, -0.01389, 0.01974), (-0.2591, -0.04132, -0.001935), (-0.2394, -0.03673, -0.09219), (-0.2351, -0.00994, -0.1121), (-0.535, -0.01219, -0.04596), (-0.5252, -0.03985, -0.06666), (-0.4786, -0.008283, -0.1841), (-0.4854, -0.03456, -0.1654), (-0.5743, -0.006395, -0.04072), (-0.574, -0.0309, -0.06043), (-0.5594, -0.02537, -0.3212), (-0.5564, -0.004636, -0.346), (-0.6362, -0.004711, -0.03416), (-0.6355, -0.02789, -0.05411), (-0.6099, -0.02537, -0.3258), (-0.6053, -0.004636, -0.35), (-0.7066, -0.004731, -0.01681), (-0.7049, -0.0282, -0.03709), (-0.6815, -0.02537, -0.3098), (-0.6795, -0.004636, -0.3331), (-1.524, -0.02537, -0.1191), (-1.526, -0.004636, -0.09878), (-1.485, -0.004636, -0.5448), (-1.488, -0.02537, -0.5216), (0.3587, 0.04576, -0.03181), (0.3587, -0.04744, -0.03181), (0.3808, 0.04576, -0.04097), (0.3808, -0.04744, -0.04097), (0.39, 0.04576, -0.06307), (0.39, -0.04744, -0.06307), (0.3808, 0.04576, -0.08518), (0.3808, -0.04744, -0.08518), (0.3587, 0.04576, -0.09434), (0.3587, -0.04744, -0.09434), (0.3366, 0.04576, -0.08518), (0.3366, -0.04744, -0.08518), (0.3275, 0.04576, -0.06307), (0.3275, -0.04744, -0.06307), (0.3366, 0.04576, -0.04097), (0.3366, -0.04744, -0.04097)], [], [(37, 67, 77, 46), (36, 34, 62, 64), (66, 11, 15, 76), (48, 36, 64, 65, 17), (12, 11, 66, 69), (15, 10, 19, 20), (71, 40, 42, 73), (41, 7, 9, 44), (47, 14, 72, 73, 42), (5, 2, 4, 7), (35, 1, 3, 39), (1, 5, 7, 3), (39, 3, 7, 41), (1, 0, 6, 5), (18, 75, 79, 21), (44, 9, 8, 43), (7, 4, 8, 9), (19, 21, 24, 22), (62, 34, 45, 74), (37, 38, 68, 67), (68, 38, 40, 71), (43, 8, 14, 47), (4, 13, 14, 8), (2, 12, 13, 4), (5, 6, 11, 12), (6, 0, 16), (1, 17, 16, 0), (35, 48, 17, 1), (74, 45, 49, 78), (19, 22, 23, 20), (25, 27, 30, 28), (24, 83, 87, 27), (81, 20, 23, 84), (26, 25, 28, 29), (76, 15, 20, 81), (21, 79, 83, 24), (29, 28, 31, 32), (28, 30, 33, 31), (27, 87, 91, 30), (78, 49, 51, 82), (86, 53, 55, 90), (23, 22, 25, 26), (22, 24, 27, 25), (82, 51, 53, 86), (84, 23, 26, 88), (90, 55, 57, 95), (31, 61, 59, 32), (31, 33, 60, 61), (88, 26, 29, 92), (30, 91, 94, 33), (10, 18, 21, 19), (10, 6, 16, 18), (92, 29, 32, 97), (33, 94, 95, 57, 60), (56, 93, 96, 58), (32, 59, 58, 96, 97), (54, 89, 93, 56), (52, 85, 89, 54), (50, 80, 85, 52), (17, 65, 63, 16), (46, 77, 80, 50), (13, 70, 72, 14), (12, 69, 70, 13), (11, 6, 10, 15), (2, 5, 12), (64, 62, 63, 65), (67, 68, 69, 66), (71, 73, 72, 70), (70, 69, 68, 71), (62, 74, 75, 63), (66, 76, 77, 67), (74, 78, 79, 75), (81, 84, 85, 80), (76, 81, 80, 77), (89, 85, 84, 88), (78, 82, 83, 79), (82, 86, 87, 83), (86, 90, 91, 87), (88, 92, 93, 89), (90, 95, 94, 91), (92, 97, 96, 93), (16, 63, 75, 18), (98, 99, 101, 100), (100, 101, 103, 102), (102, 103, 105, 104), (104, 105, 107, 106), (106, 107, 109, 108), (108, 109, 111, 110), (101, 99, 113, 111, 109, 107, 105, 103), (110, 111, 113, 112), (112, 113, 99, 98), (98, 100, 102, 104, 106, 108, 110, 112)])
me_cube_002.polygons.foreach_set('material_index', [1, 1, 1, 1, 1, 1, 1, 1, 1, 1, 1, 1, 1, 1, 1, 1, 1, 1, 1, 1, 1, 1, 1, 1, 1, 1, 1, 1, 1, 1, 1, 1, 1, 1, 1, 1, 1, 1, 1, 1, 1, 1, 1, 1, 1, 1, 1, 1, 1, 1, 1, 1, 1, 1, 1, 1, 1, 1, 1, 1, 1, 1, 1, 1, 1, 1, 1, 1, 1, 1, 1, 1, 1, 1, 1, 1, 1, 1, 1, 1, 1, 1, 0, 0, 0, 0, 0, 0, 0, 0, 0, 0])
_uv = me_cube_002.uv_layers.new(name='UVMap')
_uv.uv.foreach_set('vector', [0.125, 0.625, 0.125, 0.6837, 0.125, 0.6478, 0.125, 0.625, 0.625, 0.625, 0.7675, 0.625, 0.7675, 0.6837, 0.625, 0.6837, 0.375, 1.0, 0.375, 1.0, 0.375, 1.0, 0.375, 1.0, 0.4533, 0.625, 0.625, 0.625, 0.625, 0.6837, 0.5661, 0.75, 0.4533, 0.75, 0.375, 0.75, 0.375, 1.0, 0.375, 1.0, 0.375, 0.75, 0.375, 1.0, 0.375, 1.0, 0.375, 1.0, 0.375, 1.0, 0.375, 0.6837, 0.375, 0.625, 0.375, 0.625, 0.375, 0.6837, 0.375, 0.625, 0.375, 0.75, 0.375, 0.75, 0.375, 0.625, 0.375, 0.625, 0.375, 0.75, 0.375, 0.75, 0.375, 0.6837, 0.375, 0.625, 0.375, 0.75, 0.375, 0.75, 0.375, 0.75, 0.375, 0.75, 0.375, 0.625, 0.375, 0.75, 0.375, 0.75, 0.375, 0.625, 0.375, 0.75, 0.375, 0.75, 0.375, 0.75, 0.375, 0.75, 0.375, 0.625, 0.375, 0.75, 0.375, 0.75, 0.375, 0.625, 0.375, 0.75, 0.375, 0.9087, 0.375, 1.0, 0.375, 0.75, 0.4533, 0.9663, 0.5095, 0.9422, 0.5181, 0.9384, 0.4533, 0.9663, 0.375, 0.625, 0.375, 0.75, 0.375, 0.75, 0.375, 0.625, 0.375, 0.75, 0.375, 0.75, 0.375, 0.75, 0.375, 0.75, 0.375, 1.0, 0.4533, 0.9663, 0.426, 0.9542, 0.375, 0.9362, 0.7675, 0.6837, 0.7675, 0.625, 0.7675, 0.625, 0.7675, 0.6478, 0.125, 0.625, 0.375, 0.625, 0.375, 0.6837, 0.125, 0.6837, 0.375, 0.6837, 0.375, 0.625, 0.375, 0.625, 0.375, 0.6837, 0.375, 0.625, 0.375, 0.75, 0.375, 0.75, 0.375, 0.625, 0.375, 0.75, 0.375, 0.75, 0.375, 0.75, 0.375, 0.75, 0.375, 0.75, 0.375, 0.75, 0.375, 0.75, 0.375, 0.75, 0.375, 0.75, 0.375, 1.0, 0.375, 1.0, 0.375, 0.75, 0.375, 1.0, 0.375, 0.9087, 0.4498, 0.9464, 0.375, 0.75, 0.4533, 0.75, 0.4498, 0.9464, 0.375, 0.9087, 0.375, 0.625, 0.4533, 0.625, 0.4533, 0.75, 0.375, 0.75, 0.7675, 0.6478, 0.7675, 0.625, 0.7675, 0.625, 0.7675, 0.6478, 0.375, 1.0, 0.375, 0.9362, 0.375, 0.9741, 0.375, 1.0, 0.375, 0.9362, 0.426, 0.9542, 0.426, 0.9542, 0.375, 0.9362, 0.426, 0.9542, 0.5524, 0.915, 0.5596, 0.9128, 0.426, 0.9542, 0.375, 1.0, 0.375, 1.0, 0.375, 0.9741, 0.375, 0.9948, 0.375, 0.9741, 0.375, 0.9362, 0.375, 0.9362, 0.375, 0.9741, 0.375, 1.0, 0.375, 1.0, 0.375, 1.0, 0.375, 1.0, 0.4533, 0.9663, 0.5181, 0.9384, 0.5524, 0.915, 0.426, 0.9542, 0.375, 0.9741, 0.375, 0.9362, 0.375, 0.9362, 0.375, 0.9741, 0.375, 0.9362, 0.426, 0.9542, 0.426, 0.9542, 0.375, 0.9362, 0.426, 0.9542, 0.5596, 0.9128, 0.5574, 0.9135, 0.426, 0.9542, 0.7675, 0.6478, 0.7675, 0.625, 0.7675, 0.625, 0.7675, 0.6478, 0.7675, 0.6478, 0.7675, 0.625, 0.7675, 0.625, 0.7675, 0.6478, 0.375, 0.9741, 0.375, 0.9362, 0.375, 0.9362, 0.375, 0.9741, 0.375, 0.9362, 0.426, 0.9542, 0.426, 0.9542, 0.375, 0.9362, 0.7675, 0.6478, 0.7675, 0.625, 0.7675, 0.625, 0.7675, 0.6478, 0.375, 0.9948, 0.375, 0.9741, 0.375, 0.9741, 0.375, 0.9948, 0.7675, 0.6478, 0.7675, 0.625, 0.7675, 0.625, 0.7675, 0.6478, 0.375, 0.9362, 0.375, 0.5931, 0.375, 0.3146, 0.375, 0.3793, 0.375, 0.9362, 0.426, 0.9542, 0.426, 0.6131, 0.375, 0.5931, 0.375, 0.9948, 0.375, 0.9741, 0.375, 0.9741, 0.375, 0.995, 0.426, 0.9542, 0.5574, 0.9135, 0.5715, 0.9091, 0.426, 0.9542, 0.375, 1.0, 0.4533, 0.9663, 0.4533, 0.9663, 0.375, 1.0, 0.375, 1.0, 0.375, 1.0, 0.4498, 0.9464, 0.4533, 0.9663, 0.375, 0.995, 0.375, 0.9741, 0.375, 0.9741, 0.375, 0.9964, 0.1927, -0.04728, 0.5392, -0.01271, 0.6496, 0.1461, 0.6458, 0.1788, 0.1895, 0.1092, 0.125, 0.625, 0.125, 0.6478, 0.125, 0.6478, 0.125, 0.625, 0.375, 0.3793, 0.375, 0.3146, 0.375, 0.125, 0.375, 0.1022, 0.375, 0.0528, 0.125, 0.625, 0.125, 0.6478, 0.125, 0.6478, 0.125, 0.625, 0.125, 0.625, 0.125, 0.6478, 0.125, 0.6478, 0.125, 0.625, 0.125, 0.625, 0.125, 0.6478, 0.125, 0.6478, 0.125, 0.625, 0.4533, 0.75, 0.5661, 0.75, 0.5665, 0.9104, 0.4498, 0.9464, 0.125, 0.625, 0.125, 0.6478, 0.125, 0.6478, 0.125, 0.625, 0.375, 0.75, 0.375, 0.75, 0.375, 0.75, 0.375, 0.75, 0.375, 0.75, 0.375, 0.75, 0.375, 0.75, 0.375, 0.75, 0.375, 1.0, 0.375, 1.0, 0.375, 1.0, 0.375, 1.0, 0.375, 0.75, 0.375, 0.75, 0.375, 0.75, 0.625, 0.75, 0.625, 0.8925, 0.5665, 0.9104, 0.5661, 0.75, 0.125, 0.6837, 0.375, 0.6837, 0.375, 0.75, 0.1433, 0.75, 0.375, 0.6837, 0.375, 0.6837, 0.375, 0.75, 0.375, 0.75, 0.375, 0.75, 0.375, 0.75, 0.375, 0.6837, 0.375, 0.6837, 0.625, 0.8925, 0.625, 0.8925, 0.5095, 0.9422, 0.5665, 0.9104, 0.125, 0.75, 0.125, 0.75, 0.125, 0.6478, 0.125, 0.6837, 0.625, 0.8925, 0.625, 0.8925, 0.5181, 0.9384, 0.5095, 0.9422, 0.125, 0.75, 0.125, 0.75, 0.125, 0.6478, 0.125, 0.6478, 0.125, 0.75, 0.125, 0.75, 0.125, 0.6478, 0.125, 0.6478, 0.125, 0.6478, 0.125, 0.6478, 0.125, 0.75, 0.125, 0.75, 0.625, 0.8925, 0.625, 0.8925, 0.5524, 0.915, 0.5181, 0.9384, 0.625, 0.8925, 0.625, 0.8925, 0.5596, 0.9128, 0.5524, 0.915, 0.625, 0.8925, 0.625, 0.8925, 0.5574, 0.9135, 0.5596, 0.9128, 0.125, 0.75, 0.125, 0.75, 0.125, 0.6478, 0.125, 0.6478, 0.625, 0.8925, 0.625, 0.8925, 0.5715, 0.9091, 0.5574, 0.9135, 0.125, 0.75, 0.125, 0.75, 0.125, 0.6478, 0.125, 0.6478, 0.4498, 0.9464, 0.5665, 0.9104, 0.5095, 0.9422, 0.4533, 0.9663, 1.0, 0.5, 1.0, 1.0, 0.875, 1.0, 0.875, 0.5, 0.875, 0.5, 0.875, 1.0, 0.75, 1.0, 0.75, 0.5, 0.75, 0.5, 0.75, 1.0, 0.625, 1.0, 0.625, 0.5, 0.625, 0.5, 0.625, 1.0, 0.5, 1.0, 0.5, 0.5, 0.5, 0.5, 0.5, 1.0, 0.375, 1.0, 0.375, 0.5, 0.375, 0.5, 0.375, 1.0, 0.25, 1.0, 0.25, 0.5, 0.4197, 0.4197, 0.25, 0.49, 0.08029, 0.4197, 0.01, 0.25, 0.08029, 0.08029, 0.25, 0.01, 0.4197, 0.08029, 0.49, 0.25, 0.25, 0.5, 0.25, 1.0, 0.125, 1.0, 0.125, 0.5, 0.125, 0.5, 0.125, 1.0, 0.0, 1.0, 0.0, 0.5, 0.75, 0.49, 0.9197, 0.4197, 0.99, 0.25, 0.9197, 0.08029, 0.75, 0.01, 0.5803, 0.08029, 0.51, 0.25, 0.5803, 0.4197])
me_cube_002.materials.append(mat_metal)
me_cube_002.materials.append(mat_wood)
me_cube_002.update()
me_cube_003 = bpy.data.meshes.new('Cube.003')
me_cube_003.from_pydata([(0.0283, 0.008867, 0.04833), (0.01271, 0.01347, -0.01793), (0.0283, -0.008867, 0.04833), (0.01271, -0.01347, -0.01793), (0.01057, 0.008867, 0.04833), (-0.01271, 0.01347, -0.009009), (0.01057, -0.008867, 0.04833), (-0.01271, -0.01347, -0.009009), (0.02218, 0.0104, 0.0282), (0.01531, 0.01193, 0.002107), (0.01531, -0.01193, 0.002107), (0.02218, -0.0104, 0.0282), (-0.005577, -0.01193, 0.01365), (0.001381, -0.0104, 0.0282), (-0.005577, 0.01193, 0.01365), (0.001381, 0.0104, 0.0282), (0.07753, 0.01193, -0.03428), (0.0576, 0.01347, -0.03759), (0.0576, -0.01347, -0.03759), (0.07753, -0.01193, -0.03428)], [], [(10, 9, 16, 19), (10, 3, 7, 12), (12, 7, 5, 14), (14, 5, 1, 9), (2, 6, 4, 0), (7, 3, 1, 5), (4, 15, 8, 0), (15, 14, 9, 8), (6, 13, 15, 4), (13, 12, 14, 15), (2, 11, 13, 6), (11, 10, 12, 13), (0, 8, 11, 2), (8, 9, 10, 11), (16, 17, 18, 19), (3, 10, 19, 18), (9, 1, 17, 16), (1, 3, 18, 17)])
_uv = me_cube_003.uv_layers.new(name='UVMap')
_uv.uv.foreach_set('vector', [0.5417, 0.25, 0.5417, 0.0, 0.5417, 0.0, 0.5417, 0.25, 0.5417, 0.25, 0.625, 0.25, 0.625, 0.5, 0.5417, 0.5, 0.5417, 0.5, 0.625, 0.5, 0.625, 0.75, 0.5417, 0.75, 0.5417, 0.75, 0.625, 0.75, 0.625, 1.0, 0.5417, 1.0, 0.125, 0.5, 0.375, 0.5, 0.375, 0.75, 0.125, 0.75, 0.625, 0.5, 0.875, 0.5, 0.875, 0.75, 0.625, 0.75, 0.375, 0.75, 0.4583, 0.75, 0.4583, 1.0, 0.375, 1.0, 0.4583, 0.75, 0.5417, 0.75, 0.5417, 1.0, 0.4583, 1.0, 0.375, 0.5, 0.4583, 0.5, 0.4583, 0.75, 0.375, 0.75, 0.4583, 0.5, 0.5417, 0.5, 0.5417, 0.75, 0.4583, 0.75, 0.375, 0.25, 0.4583, 0.25, 0.4583, 0.5, 0.375, 0.5, 0.4583, 0.25, 0.5417, 0.25, 0.5417, 0.5, 0.4583, 0.5, 0.375, 0.0, 0.4583, 0.0, 0.4583, 0.25, 0.375, 0.25, 0.4583, 0.0, 0.5417, 0.0, 0.5417, 0.25, 0.4583, 0.25, 0.5417, 0.0, 0.625, 0.0, 0.625, 0.25, 0.5417, 0.25, 0.625, 0.25, 0.5417, 0.25, 0.5417, 0.25, 0.625, 0.25, 0.5417, 1.0, 0.625, 1.0, 0.625, 1.0, 0.5417, 1.0, 0.875, 0.75, 0.875, 0.5, 0.875, 0.5, 0.875, 0.75])
me_cube_003.materials.append(mat_metal)
me_cube_003.update()
me_cylinder_002 = bpy.data.meshes.new('Cylinder.002')
me_cylinder_002.from_pydata([(0.0, 0.03, -0.077), (0.0, 0.03, 0.09), (0.02121, 0.02121, -0.077), (0.02121, 0.02121, 0.09), (0.03, 0.0, -0.077), (0.03, 0.0, 0.09), (0.02121, -0.02121, -0.077), (0.02121, -0.02121, 0.09), (0.0, -0.03, -0.077), (0.0, -0.03, 0.09), (-0.02121, -0.02121, -0.077), (-0.02121, -0.02121, 0.09), (-0.03, 0.0, -0.077), (-0.03, 0.0, 0.09), (-0.02121, 0.02121, -0.077), (-0.02121, 0.02121, 0.09), (0.0, 0.03418, -0.077), (0.02417, 0.02417, -0.077), (0.03418, -1.461e-10, -0.077), (0.02417, -0.02417, -0.077), (0.0, -0.03418, -0.077), (-0.02417, -0.02417, -0.077), (-0.03418, -1.461e-10, -0.077), (-0.02417, 0.02417, -0.077), (0.0, 0.03418, -0.08096), (0.02417, 0.02417, -0.08096), (0.03418, -1.461e-10, -0.08096), (0.02417, -0.02417, -0.08096), (0.0, -0.03418, -0.08096), (-0.02417, -0.02417, -0.08096), (-0.03418, -1.461e-10, -0.08096), (-0.02417, 0.02417, -0.08096), (-1.275e-08, 0.004937, -0.08096), (0.003491, 0.003491, -0.08096), (0.004937, 7.85e-11, -0.08096), (0.003491, -0.003491, -0.08096), (-1.275e-08, -0.004937, -0.08096), (-0.003491, -0.003491, -0.08096), (-0.004937, 7.85e-11, -0.08096), (-0.003491, 0.003491, -0.08096), (-1.174e-08, 0.004937, -0.07857), (0.003491, 0.003491, -0.07857), (0.004937, 7.85e-11, -0.07857), (0.003491, -0.003491, -0.07857), (-1.174e-08, -0.004937, -0.07857), (-0.003491, -0.003491, -0.07857), (-0.004937, 7.85e-11, -0.07857), (-0.003491, 0.003491, -0.07857), (-1.234e-08, 0.004005, -0.07857), (0.002832, 0.002832, -0.07857), (0.004005, 1.351e-10, -0.07857), (0.002832, -0.002832, -0.07857), (-1.234e-08, -0.004005, -0.07857), (-0.002832, -0.002832, -0.07857), (-0.004005, 1.351e-10, -0.07857), (-0.002832, 0.002832, -0.07857), (-1.234e-08, 0.004005, -0.08168), (0.002832, 0.002832, -0.08168), (0.004005, 1.351e-10, -0.08168), (0.002832, -0.002832, -0.08168), (-1.234e-08, -0.004005, -0.08168), (-0.002832, -0.002832, -0.08168), (-0.004005, 1.351e-10, -0.08168), (-0.002832, 0.002832, -0.08168)], [], [(0, 1, 3, 2), (2, 3, 5, 4), (4, 5, 7, 6), (6, 7, 9, 8), (8, 9, 11, 10), (10, 11, 13, 12), (3, 1, 15, 13, 11, 9, 7, 5), (12, 13, 15, 14), (14, 15, 1, 0), (10, 12, 22, 21), (19, 20, 28, 27), (6, 8, 20, 19), (12, 14, 23, 22), (2, 4, 18, 17), (8, 10, 21, 20), (14, 0, 16, 23), (0, 2, 17, 16), (4, 6, 19, 18), (31, 24, 32, 39), (17, 18, 26, 25), (22, 23, 31, 30), (20, 21, 29, 28), (18, 19, 27, 26), (16, 17, 25, 24), (23, 16, 24, 31), (21, 22, 30, 29), (36, 37, 45, 44), (29, 30, 38, 37), (27, 28, 36, 35), (25, 26, 34, 33), (30, 31, 39, 38), (28, 29, 37, 36), (26, 27, 35, 34), (24, 25, 33, 32), (46, 47, 55, 54), (34, 35, 43, 42), (32, 33, 41, 40), (39, 32, 40, 47), (37, 38, 46, 45), (35, 36, 44, 43), (33, 34, 42, 41), (38, 39, 47, 46), (53, 54, 62, 61), (44, 45, 53, 52), (42, 43, 51, 50), (40, 41, 49, 48), (47, 40, 48, 55), (45, 46, 54, 53), (43, 44, 52, 51), (41, 42, 50, 49), (56, 57, 58, 59, 60, 61, 62, 63), (51, 52, 60, 59), (49, 50, 58, 57), (54, 55, 63, 62), (52, 53, 61, 60), (50, 51, 59, 58), (48, 49, 57, 56), (55, 48, 56, 63)])
me_cylinder_002.polygons.foreach_set('material_index', [0, 0, 0, 0, 0, 0, 0, 0, 0, 1, 1, 1, 1, 1, 1, 1, 1, 1, 1, 1, 1, 1, 1, 1, 1, 1, 1, 1, 1, 1, 1, 1, 1, 1, 1, 1, 1, 1, 1, 1, 1, 1, 1, 1, 1, 1, 1, 1, 1, 1, 1, 1, 1, 1, 1, 1, 1, 1])
_uv = me_cylinder_002.uv_layers.new(name='UVMap')
_uv.uv.foreach_set('vector', [1.0, 0.5361, 1.0, 1.0, 0.875, 1.0, 0.875, 0.5361, 0.875, 0.5361, 0.875, 1.0, 0.75, 1.0, 0.75, 0.5361, 0.75, 0.5361, 0.75, 1.0, 0.625, 1.0, 0.625, 0.5361, 0.625, 0.5361, 0.625, 1.0, 0.5, 1.0, 0.5, 0.5361, 0.5, 0.5361, 0.5, 1.0, 0.375, 1.0, 0.375, 0.5361, 0.375, 0.5361, 0.375, 1.0, 0.25, 1.0, 0.25, 0.5361, 0.4197, 0.4197, 0.25, 0.49, 0.08029, 0.4197, 0.01, 0.25, 0.08029, 0.08029, 0.25, 0.01, 0.4197, 0.08029, 0.49, 0.25, 0.25, 0.5361, 0.25, 1.0, 0.125, 1.0, 0.125, 0.5361, 0.125, 0.5361, 0.125, 1.0, 0.0, 1.0, 0.0, 0.5361, 0.375, 0.5361, 0.25, 0.5361, 0.25, 0.5361, 0.375, 0.5361, 0.625, 0.5361, 0.5, 0.5361, 0.5, 0.5361, 0.625, 0.5361, 0.625, 0.5361, 0.5, 0.5361, 0.5, 0.5361, 0.625, 0.5361, 0.25, 0.5361, 0.125, 0.5361, 0.125, 0.5361, 0.25, 0.5361, 0.875, 0.5361, 0.75, 0.5361, 0.75, 0.5361, 0.875, 0.5361, 0.5, 0.5361, 0.375, 0.5361, 0.375, 0.5361, 0.5, 0.5361, 0.125, 0.5361, 0.0, 0.5361, 0.0, 0.5361, 0.125, 0.5361, 1.0, 0.5361, 0.875, 0.5361, 0.875, 0.5361, 1.0, 0.5361, 0.75, 0.5361, 0.625, 0.5361, 0.625, 0.5361, 0.75, 0.5361, 0.125, 0.5361, 0.0, 0.5361, 0.0, 0.5361, 0.125, 0.5361, 0.875, 0.5361, 0.75, 0.5361, 0.75, 0.5361, 0.875, 0.5361, 0.25, 0.5361, 0.125, 0.5361, 0.125, 0.5361, 0.25, 0.5361, 0.5, 0.5361, 0.375, 0.5361, 0.375, 0.5361, 0.5, 0.5361, 0.75, 0.5361, 0.625, 0.5361, 0.625, 0.5361, 0.75, 0.5361, 1.0, 0.5361, 0.875, 0.5361, 0.875, 0.5361, 1.0, 0.5361, 0.125, 0.5361, 0.0, 0.5361, 0.0, 0.5361, 0.125, 0.5361, 0.375, 0.5361, 0.25, 0.5361, 0.25, 0.5361, 0.375, 0.5361, 0.5, 0.5361, 0.375, 0.5361, 0.375, 0.5361, 0.5, 0.5361, 0.375, 0.5361, 0.25, 0.5361, 0.25, 0.5361, 0.375, 0.5361, 0.625, 0.5361, 0.5, 0.5361, 0.5, 0.5361, 0.625, 0.5361, 0.875, 0.5361, 0.75, 0.5361, 0.75, 0.5361, 0.875, 0.5361, 0.25, 0.5361, 0.125, 0.5361, 0.125, 0.5361, 0.25, 0.5361, 0.5, 0.5361, 0.375, 0.5361, 0.375, 0.5361, 0.5, 0.5361, 0.75, 0.5361, 0.625, 0.5361, 0.625, 0.5361, 0.75, 0.5361, 1.0, 0.5361, 0.875, 0.5361, 0.875, 0.5361, 1.0, 0.5361, 0.25, 0.5361, 0.125, 0.5361, 0.125, 0.5361, 0.25, 0.5361, 0.75, 0.5361, 0.625, 0.5361, 0.625, 0.5361, 0.75, 0.5361, 1.0, 0.5361, 0.875, 0.5361, 0.875, 0.5361, 1.0, 0.5361, 0.125, 0.5361, 0.0, 0.5361, 0.0, 0.5361, 0.125, 0.5361, 0.375, 0.5361, 0.25, 0.5361, 0.25, 0.5361, 0.375, 0.5361, 0.625, 0.5361, 0.5, 0.5361, 0.5, 0.5361, 0.625, 0.5361, 0.875, 0.5361, 0.75, 0.5361, 0.75, 0.5361, 0.875, 0.5361, 0.25, 0.5361, 0.125, 0.5361, 0.125, 0.5361, 0.25, 0.5361, 0.375, 0.5361, 0.25, 0.5361, 0.25, 0.5361, 0.375, 0.5361, 0.5, 0.5361, 0.375, 0.5361, 0.375, 0.5361, 0.5, 0.5361, 0.75, 0.5361, 0.625, 0.5361, 0.625, 0.5361, 0.75, 0.5361, 1.0, 0.5361, 0.875, 0.5361, 0.875, 0.5361, 1.0, 0.5361, 0.125, 0.5361, 0.0, 0.5361, 0.0, 0.5361, 0.125, 0.5361, 0.375, 0.5361, 0.25, 0.5361, 0.25, 0.5361, 0.375, 0.5361, 0.625, 0.5361, 0.5, 0.5361, 0.5, 0.5361, 0.625, 0.5361, 0.875, 0.5361, 0.75, 0.5361, 0.75, 0.5361, 0.875, 0.5361, 0.75, 0.49, 0.9197, 0.4197, 0.99, 0.25, 0.9197, 0.08029, 0.75, 0.01, 0.5803, 0.08029, 0.51, 0.25, 0.5803, 0.4197, 0.625, 0.5361, 0.5, 0.5361, 0.5, 0.5361, 0.625, 0.5361, 0.875, 0.5361, 0.75, 0.5361, 0.75, 0.5361, 0.875, 0.5361, 0.25, 0.5361, 0.125, 0.5361, 0.125, 0.5361, 0.25, 0.5361, 0.5, 0.5361, 0.375, 0.5361, 0.375, 0.5361, 0.5, 0.5361, 0.75, 0.5361, 0.625, 0.5361, 0.625, 0.5361, 0.75, 0.5361, 1.0, 0.5361, 0.875, 0.5361, 0.875, 0.5361, 1.0, 0.5361, 0.125, 0.5361, 0.0, 0.5361, 0.0, 0.5361, 0.125, 0.5361])
me_cylinder_002.materials.append(mat_shell_casing)
me_cylinder_002.materials.append(mat_brass)
me_cylinder_002.update()
arm_armature = bpy.data.armatures.new('Armature')  # bones are not reproduced

# ---- objects
ob_barrel_end = bpy.data.objects.new('Barrel end', me_cylinder)
ob_butt = bpy.data.objects.new('Butt', me_cube_002)
ob_break_lever = bpy.data.objects.new('Break lever', me_cube_003)
ob_armature = bpy.data.objects.new('Armature', arm_armature)
ob_cylinder = bpy.data.objects.new('Cylinder', me_cylinder_002)

# ---- transforms, parenting, visibility, modifiers, constraints
ob_barrel_end.parent = ob_armature
ob_barrel_end.matrix_parent_inverse = Matrix(((0.9875, -2.12e-08, 0.1578, 1.27), (2.12e-08, 1.0, 1.684e-09, 0.0005167), (-0.1578, 1.684e-09, 0.9875, -0.2258), (-0.0, -0.0, -0.0, 1.0)))
ob_barrel_end.location = (0.6616, 0.0, 0.1021)
_vg = ob_barrel_end.vertex_groups.new(name='Bone')
for _i, _w in zip([0, 1, 2, 3, 4, 5, 6, 7, 8, 9, 10, 11, 12, 13, 14, 15, 16, 17, 18, 19, 20, 21, 22, 23, 24, 25, 26, 27, 28, 29, 30, 31, 32, 33, 34, 35, 36, 37, 38, 39, 40, 41, 42, 43, 44, 45, 46, 47, 48, 49, 50, 51, 52, 53, 54, 55, 56, 57, 58, 59, 60, 61, 62, 63, 64, 65, 66, 67, 68, 69, 70, 71, 72, 73, 74, 75, 76, 77, 78, 79, 80, 81, 82, 83, 84, 85, 86, 87, 88, 89, 90, 91, 92, 93, 94, 95, 96, 97, 98, 99, 100, 101, 102, 103, 104, 105, 106, 107, 108, 109, 110, 111, 112, 113, 114, 115, 116, 117, 118, 119, 120, 121, 122, 123, 124, 125, 126, 127, 128, 129, 130, 131, 132, 133, 134, 135, 136, 137, 138, 139, 140, 141, 142, 143, 144, 145, 146, 147, 148, 149, 150, 151, 152, 153, 154, 155, 156, 157, 158, 159, 160, 161, 162, 163, 164, 165, 166, 167, 168, 169, 170, 171, 172, 173, 174, 175, 176, 177, 178, 179, 180, 181, 182, 183, 184, 185, 186, 187, 188, 189, 190, 191, 192, 193, 194, 195, 196, 197, 198, 199, 200, 201, 202, 203, 204, 205, 206, 207, 208, 209, 210, 211, 212, 213, 214, 215, 216, 217, 218, 219, 220, 221, 222, 223, 224, 225, 226, 227, 228, 229, 230, 231, 232, 233, 234, 235, 236, 237, 238, 239], [0.0, 0.0, 0.0, 0.0, 0.0, 0.0, 0.0, 0.0, 0.0, 0.0, 0.0, 0.0, 0.0, 0.0, 0.0, 0.0, 0.0, 0.0, 0.0, 0.0, 0.0, 0.0, 0.0, 0.0, 0.0, 0.0, 0.0, 0.0, 0.0, 0.0, 0.0, 0.0, 0.0, 0.0, 0.0, 0.0, 0.0, 0.0, 0.0, 0.0, 0.0, 0.0, 0.0, 0.0, 0.0, 0.0, 0.0, 0.0, 0.0, 0.0, 0.0, 0.0, 0.0, 0.0, 0.0, 0.0, 0.0, 0.0, 0.0, 0.0, 0.0, 0.0, 0.0, 0.0, 0.0, 0.0, 0.0, 0.0, 0.0, 0.0, 0.0, 0.0, 0.0, 0.0, 0.0, 0.0, 0.0, 0.0, 0.0, 0.0, 0.0, 0.0, 0.0, 0.0, 0.0, 0.0, 0.0, 0.0, 0.0, 0.0, 0.0, 0.0, 0.0, 0.0, 0.0, 0.0, 0.0, 0.0, 0.0, 0.0, 0.0, 0.0, 0.0, 0.0, 0.0, 0.0, 0.0, 0.0, 0.0, 0.0, 0.0, 0.0, 0.0, 0.0, 0.0, 0.0, 0.0, 0.0, 0.0, 0.0, 0.0, 0.0, 0.0, 0.0, 0.0, 0.0, 0.0, 0.0, 0.0, 0.0, 0.0, 0.0, 0.0, 0.0, 0.0, 0.0, 0.0, 0.0, 0.0, 0.0, 0.0, 0.0, 0.0, 0.0, 0.0, 0.0, 0.0, 0.0, 0.0, 0.0, 0.0, 0.0, 0.0, 0.0, 0.0, 0.0, 0.0, 0.0, 0.0, 0.0, 0.0, 0.0, 0.0, 0.0, 0.0, 0.0, 0.0, 0.0, 0.0, 0.0, 0.0, 0.0, 0.0, 0.0, 0.0, 0.0, 0.0, 0.0, 0.0, 0.0, 0.0, 0.0, 0.0, 0.0, 0.0, 0.0, 0.0, 0.0, 0.0, 0.0, 0.0, 0.0, 0.0, 0.0, 0.0, 0.0, 0.0, 0.0, 0.0, 0.0, 0.0, 0.0, 0.0, 0.0, 0.0, 0.0, 0.0, 0.0, 0.0, 0.0, 0.0, 0.0, 0.0, 0.0, 0.0, 0.0, 0.0, 0.0, 0.0, 0.0, 0.0, 0.0, 0.0, 0.0, 0.0, 0.0, 0.0, 0.0, 0.0, 0.0, 0.0, 0.0, 0.0, 0.0, 0.0, 0.0, 0.0, 0.0, 0.0, 0.0]): _vg.add([_i], _w, 'REPLACE')
_vg = ob_barrel_end.vertex_groups.new(name='Bone.001')
_vg.add([0, 1, 2, 3, 4, 5, 6, 7, 8, 9, 10, 11, 12, 13, 14, 15, 16, 17, 18, 19, 20, 21, 22, 23, 24, 25, 26, 27, 28, 29, 30, 31, 32, 33, 34, 35, 36, 37, 38, 39, 40, 41, 42, 43, 44, 45, 46, 47, 48, 49, 50, 51, 52, 53, 54, 55, 56, 57, 58, 59, 60, 61, 62, 63, 64, 65, 66, 67, 68, 69, 70, 71, 72, 73, 74, 75, 76, 77, 78, 79, 80, 81, 82, 83, 84, 85, 86, 87, 88, 89, 90, 91, 92, 93, 94, 95, 96, 97, 98, 99, 100, 101, 102, 103, 104, 105, 106, 107, 108, 109, 110, 111, 112, 113, 114, 115, 116, 117, 118, 119, 120, 121, 122, 123, 124, 125, 126, 127, 128, 129, 130, 131, 132, 133, 134, 135, 136, 137, 138, 139, 140, 141, 142, 143, 144, 145, 146, 147, 148, 149, 150, 151, 152, 153, 154, 155, 156, 157, 158, 159, 160, 161, 162, 163, 164, 165, 166, 167, 168, 169, 170, 171, 172, 173, 174, 175, 176, 177, 178, 179, 180, 181, 182, 183, 184, 185, 186, 187, 188, 189, 190, 191, 192, 193, 194, 195, 196, 197, 198, 199, 200, 201, 202, 203, 204, 205, 206, 207, 208, 209, 210, 211, 212, 213, 214, 215, 216, 217, 218, 219, 220, 221, 222, 223, 224, 225, 226, 227, 228, 229, 230, 231, 232, 233, 234, 235, 236, 237, 238, 239], 1.0, 'REPLACE')
_m = ob_barrel_end.modifiers.new('Armature', 'ARMATURE')
_m.object = ob_armature
ob_butt.parent = ob_armature
ob_butt.matrix_parent_inverse = Matrix(((0.9875, -2.12e-08, 0.1578, 1.27), (2.12e-08, 1.0, 1.684e-09, 0.0005167), (-0.1578, 1.684e-09, 0.9875, -0.2258), (-0.0, -0.0, -0.0, 1.0)))
ob_butt.location = (-0.6266, 0.0, 0.1021)
_vg = ob_butt.vertex_groups.new(name='Bone')
_vg.add([0, 1, 2, 3, 4, 5, 6, 7, 8, 9, 10, 11, 12, 13, 14, 15, 16, 17, 18, 19, 20, 21, 22, 23, 24, 25, 26, 27, 28, 29, 30, 31, 32, 33, 34, 35, 36, 37, 38, 39, 40, 41, 42, 43, 44, 45, 46, 47, 48, 49, 50, 51, 52, 53, 54, 55, 56, 57, 58, 59, 60, 61, 62, 63, 64, 65, 66, 67, 68, 69, 70, 71, 72, 73, 74, 75, 76, 77, 78, 79, 80, 81, 82, 83, 84, 85, 86, 87, 88, 89, 90, 91, 92, 93, 94, 95, 96, 97, 98, 99, 100, 101, 102, 103, 104, 105, 106, 107, 108, 109, 110, 111, 112, 113], 1.0, 'REPLACE')
_vg = ob_butt.vertex_groups.new(name='Bone.001')
for _i, _w in zip([0, 1, 2, 3, 4, 5, 6, 7, 8, 9, 10, 11, 12, 13, 14, 15, 16, 17, 18, 19, 20, 21, 22, 23, 24, 25, 26, 27, 28, 29, 30, 31, 32, 33, 34, 35, 36, 37, 38, 39, 40, 41, 42, 43, 44, 45, 46, 47, 48, 49, 50, 51, 52, 53, 54, 55, 56, 57, 58, 59, 60, 61, 62, 63, 64, 65, 66, 67, 68, 69, 70, 71, 72, 73, 74, 75, 76, 77, 78, 79, 80, 81, 82, 83, 84, 85, 86, 87, 88, 89, 90, 91, 92, 93, 94, 95, 96, 97, 98, 99, 100, 101, 102, 103, 104, 105, 106, 107, 108, 109, 110, 111, 112, 113], [0.0, 0.0, 0.0, 0.0, 0.0, 0.0, 0.0, 0.0, 0.0, 0.0, 0.0, 0.0, 0.0, 0.0, 0.0, 0.0, 0.0, 0.0, 0.0, 0.0, 0.0, 0.0, 0.0, 0.0, 0.0, 0.0, 0.0, 0.0, 0.0, 0.0, 0.0, 0.0, 0.0, 0.0, 0.0, 0.0, 0.0, 0.0, 0.0, 0.0, 0.0, 0.0, 0.0, 0.0, 0.0, 0.0, 0.0, 0.0, 0.0, 0.0, 0.0, 0.0, 0.0, 0.0, 0.0, 0.0, 0.0, 0.0, 0.0, 0.0, 0.0, 0.0, 0.0, 0.0, 0.0, 0.0, 0.0, 0.0, 0.0, 0.0, 0.0, 0.0, 0.0, 0.0, 0.0, 0.0, 0.0, 0.0, 0.0, 0.0, 0.0, 0.0, 0.0, 0.0, 0.0, 0.0, 0.0, 0.0, 0.0, 0.0, 0.0, 0.0, 0.0, 0.0, 0.0, 0.0, 0.0, 0.0, 0.0, 0.0, 0.0, 0.0, 0.0, 0.0, 0.0, 0.0, 0.0, 0.0, 0.0, 0.0, 0.0, 0.0, 0.0, 0.0]): _vg.add([_i], _w, 'REPLACE')
_m = ob_butt.modifiers.new('Mirror', 'MIRROR')
_m.use_axis = (False, True, False)
_m = ob_butt.modifiers.new('Armature', 'ARMATURE')
_m.object = ob_armature
ob_break_lever.parent = ob_armature
ob_break_lever.matrix_parent_inverse = Matrix(((0.9875, -2.12e-08, 0.1578, 1.27), (2.12e-08, 1.0, 1.684e-09, 0.0005167), (-0.1578, 1.684e-09, 0.9875, -0.2258), (-0.0, -0.0, -0.0, 1.0)))
ob_break_lever.location = (-0.7421, -0.0005167, 0.165)
ob_break_lever.rotation_euler = (3.815e-08, -0.678, -1.082e-07)
_vg = ob_break_lever.vertex_groups.new(name='Bone')
for _i, _w in zip([0, 1, 2, 3, 4, 5, 6, 7, 8, 9, 10, 11, 12, 13, 14, 15, 16, 17, 18, 19], [0.9965, 0.9985, 0.9971, 0.9985, 0.9972, 0.9984, 0.9974, 0.9984, 0.9975, 0.9982, 0.9983, 0.9976, 0.9981, 0.9978, 0.9981, 0.9978, 1.0, 1.0, 1.0, 1.0]): _vg.add([_i], _w, 'REPLACE')
_vg = ob_break_lever.vertex_groups.new(name='Bone.001')
for _i, _w in zip([16, 17, 18, 19], [0.0, 0.0, 0.0, 0.0]): _vg.add([_i], _w, 'REPLACE')
_m = ob_break_lever.modifiers.new('Armature', 'ARMATURE')
_m.object = ob_armature
ob_armature.location = (-1.29, -0.0005167, 0.02257)
ob_armature.rotation_euler = (1.705e-09, -0.1585, -2.147e-08)
ob_cylinder.location = (-0.4131, -1.387e-07, 0.1725)
ob_cylinder.rotation_euler = (0.0, 1.571, 0.0)
_vg = ob_cylinder.vertex_groups.new(name='Bone')
_vg.add([0, 1, 2, 3, 4, 5, 6, 7, 8, 9, 10, 11, 12, 13, 14, 15, 16, 17, 18, 19, 20, 21, 22, 23, 24, 25, 26, 27, 28, 29, 30, 31, 32, 33, 34, 35, 36, 37, 38, 39, 40, 41, 42, 43, 44, 45, 46, 47, 48, 49, 50, 51, 52, 53, 54, 55, 56, 57, 58, 59, 60, 61, 62, 63], 1.0, 'REPLACE')
_m = ob_cylinder.modifiers.new('Armature', 'ARMATURE')
_m.object = ob_armature
_m = ob_cylinder.modifiers.new('Armature.001', 'ARMATURE')
_m = ob_cylinder.modifiers.new('Armature.002', 'ARMATURE')
_m = ob_cylinder.modifiers.new('Armature.003', 'ARMATURE')

# ---- collection membership
col_collection.objects.link(ob_barrel_end)
col_collection.objects.link(ob_butt)
col_collection.objects.link(ob_break_lever)
col_collection.objects.link(ob_armature)
col_collection.objects.link(ob_cylinder)

# ---- scene / render settings (as saved in the file)
scene.frame_start = 1; scene.frame_end = 250; scene.frame_set(0)
scene.render.engine = 'BLENDER_EEVEE_NEXT'
scene.cycles.sampling_pattern = 'TABULATED_SOBOL'
bpy.context.view_layer.update()

# ---- added for rendering (the .blend has no active camera and no usable light): camera, sun
cam_auto = bpy.data.cameras.new('AutoCamera')
cam_auto.lens = 50.0
cam_auto.sensor_width = 36.0
cam_auto.clip_end = 1000.0
ob_auto_camera = bpy.data.objects.new('AutoCamera', cam_auto)
scene.collection.objects.link(ob_auto_camera)
ob_auto_camera.location = (4.26132, -5.01804, 3.24967)
ob_auto_camera.rotation_euler = (1.09748, -7.21219e-08, 0.694738)
scene.camera = ob_auto_camera
light_auto_sun = bpy.data.lights.new('AutoSun', 'SUN')
light_auto_sun.energy = 3.0
light_auto_sun.angle = 0.0523599
ob_auto_sun = bpy.data.objects.new('AutoSun', light_auto_sun)
scene.collection.objects.link(ob_auto_sun)
ob_auto_sun.rotation_euler = (0.872665, 0.174533, 0.523599)
bpy.context.view_layer.update()
